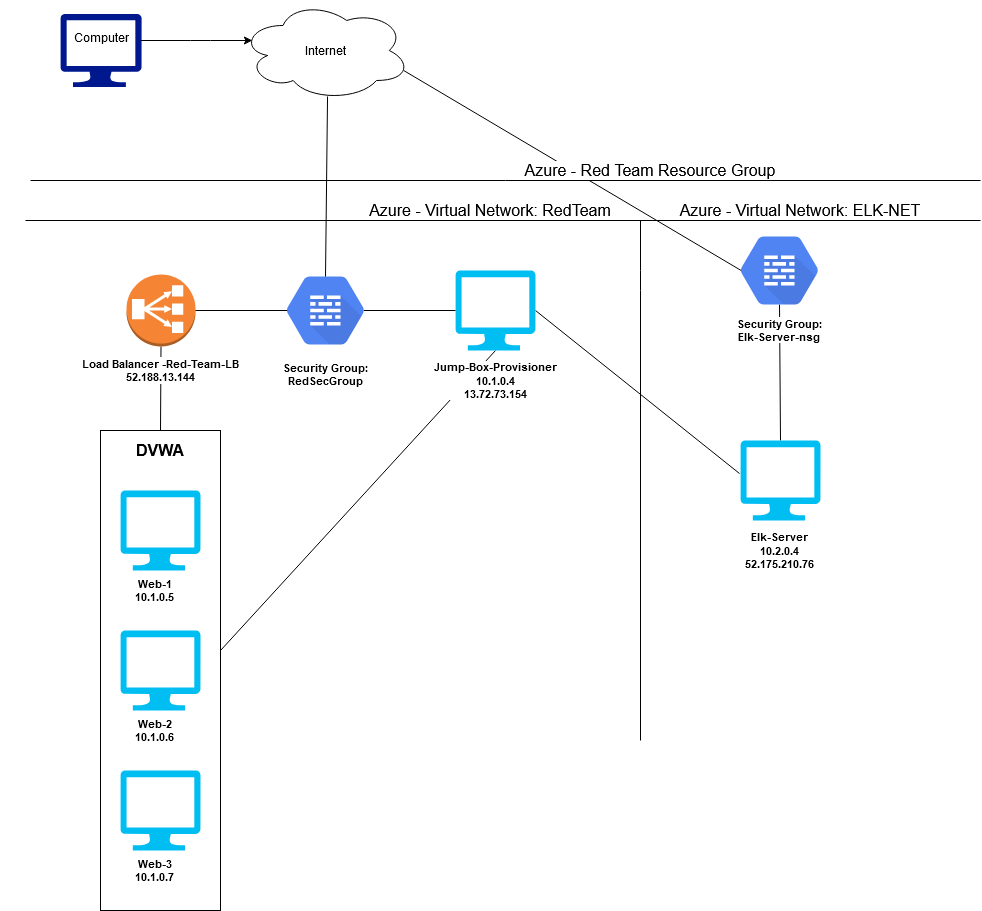

The diagram above was exported from draw.io. Its source (the exported page's mxGraphModel, read from the mxfile embedded in the PNG):
<mxGraphModel dx="2272" dy="791" grid="1" gridSize="10" guides="1" tooltips="1" connect="1" arrows="1" fold="1" page="1" pageScale="1" pageWidth="850" pageHeight="1100" math="0" shadow="0">
  <root>
    <mxCell id="0" />
    <mxCell id="1" parent="0" />
    <mxCell id="pkufjOmKFMbBOetc8Eab-46" value="" style="endArrow=none;html=1;fontSize=11;entryX=0.5;entryY=1;entryDx=0;entryDy=0;entryPerimeter=0;exitX=0.5;exitY=0;exitDx=0;exitDy=0;" edge="1" parent="1" source="pkufjOmKFMbBOetc8Eab-32" target="pkufjOmKFMbBOetc8Eab-43">
      <mxGeometry width="50" height="50" relative="1" as="geometry">
        <mxPoint x="230" y="490" as="sourcePoint" />
        <mxPoint x="280" y="440" as="targetPoint" />
      </mxGeometry>
    </mxCell>
    <mxCell id="pkufjOmKFMbBOetc8Eab-39" value="" style="endArrow=none;html=1;fontSize=11;entryX=0.5;entryY=1;entryDx=0;entryDy=0;entryPerimeter=0;" edge="1" parent="1" target="pkufjOmKFMbBOetc8Eab-22">
      <mxGeometry width="50" height="50" relative="1" as="geometry">
        <mxPoint x="190" y="680" as="sourcePoint" />
        <mxPoint x="240" y="630" as="targetPoint" />
      </mxGeometry>
    </mxCell>
    <mxCell id="pkufjOmKFMbBOetc8Eab-37" value="" style="endArrow=none;html=1;fontSize=11;entryX=-0.012;entryY=0.413;entryDx=0;entryDy=0;entryPerimeter=0;exitX=1;exitY=0.5;exitDx=0;exitDy=0;exitPerimeter=0;" edge="1" parent="1" source="pkufjOmKFMbBOetc8Eab-22" target="pkufjOmKFMbBOetc8Eab-16">
      <mxGeometry width="50" height="50" relative="1" as="geometry">
        <mxPoint x="500" y="360" as="sourcePoint" />
        <mxPoint x="550" y="310" as="targetPoint" />
      </mxGeometry>
    </mxCell>
    <mxCell id="pkufjOmKFMbBOetc8Eab-32" value="" style="rounded=0;whiteSpace=wrap;html=1;labelBackgroundColor=#ffffff;fontSize=11;" vertex="1" parent="1">
      <mxGeometry x="70" y="460" width="120" height="480" as="geometry" />
    </mxCell>
    <mxCell id="pkufjOmKFMbBOetc8Eab-20" value="" style="endArrow=none;html=1;fontSize=11;entryX=0.5;entryY=0.84;entryDx=0;entryDy=0;entryPerimeter=0;exitX=0.5;exitY=0;exitDx=0;exitDy=0;exitPerimeter=0;" edge="1" parent="1" source="pkufjOmKFMbBOetc8Eab-16" target="pkufjOmKFMbBOetc8Eab-18">
      <mxGeometry width="50" height="50" relative="1" as="geometry">
        <mxPoint x="730" y="380" as="sourcePoint" />
        <mxPoint x="780" y="330" as="targetPoint" />
      </mxGeometry>
    </mxCell>
    <mxCell id="pkufjOmKFMbBOetc8Eab-1" value="" style="aspect=fixed;pointerEvents=1;shadow=0;dashed=0;html=1;strokeColor=none;labelPosition=center;verticalLabelPosition=bottom;verticalAlign=top;align=center;fillColor=#00188D;shape=mxgraph.azure.computer" vertex="1" parent="1">
      <mxGeometry x="30" y="43.5" width="81.11" height="73" as="geometry" />
    </mxCell>
    <mxCell id="pkufjOmKFMbBOetc8Eab-2" value="" style="ellipse;shape=cloud;whiteSpace=wrap;html=1;" vertex="1" parent="1">
      <mxGeometry x="210" y="30" width="170" height="100" as="geometry" />
    </mxCell>
    <mxCell id="pkufjOmKFMbBOetc8Eab-4" value="Internet" style="text;html=1;strokeColor=none;fillColor=none;align=center;verticalAlign=middle;whiteSpace=wrap;rounded=0;" vertex="1" parent="1">
      <mxGeometry x="267.5" y="65" width="55" height="30" as="geometry" />
    </mxCell>
    <mxCell id="pkufjOmKFMbBOetc8Eab-5" value="Computer" style="text;html=1;strokeColor=none;fillColor=none;align=center;verticalAlign=middle;whiteSpace=wrap;rounded=0;" vertex="1" parent="1">
      <mxGeometry x="50.56" y="56.5" width="40" height="20" as="geometry" />
    </mxCell>
    <mxCell id="pkufjOmKFMbBOetc8Eab-6" value="" style="endArrow=classic;html=1;entryX=0.07;entryY=0.4;entryDx=0;entryDy=0;entryPerimeter=0;" edge="1" parent="1" target="pkufjOmKFMbBOetc8Eab-2">
      <mxGeometry relative="1" as="geometry">
        <mxPoint x="110" y="70" as="sourcePoint" />
        <mxPoint x="210" y="70" as="targetPoint" />
        <Array as="points">
          <mxPoint x="170" y="70" />
        </Array>
      </mxGeometry>
    </mxCell>
    <mxCell id="pkufjOmKFMbBOetc8Eab-8" value="" style="endArrow=none;html=1;" edge="1" parent="1">
      <mxGeometry width="50" height="50" relative="1" as="geometry">
        <mxPoint y="210" as="sourcePoint" />
        <mxPoint x="950" y="210" as="targetPoint" />
      </mxGeometry>
    </mxCell>
    <mxCell id="pkufjOmKFMbBOetc8Eab-10" value="" style="endArrow=none;html=1;fontSize=16;entryX=1;entryY=1;entryDx=0;entryDy=0;" edge="1" parent="1" target="pkufjOmKFMbBOetc8Eab-11">
      <mxGeometry width="50" height="50" relative="1" as="geometry">
        <mxPoint x="-5" y="250" as="sourcePoint" />
        <mxPoint x="790" y="254" as="targetPoint" />
      </mxGeometry>
    </mxCell>
    <mxCell id="pkufjOmKFMbBOetc8Eab-11" value="Azure - Virtual Network: RedTeam" style="text;html=1;strokeColor=none;fillColor=none;align=center;verticalAlign=middle;whiteSpace=wrap;rounded=0;fontSize=16;" vertex="1" parent="1">
      <mxGeometry x="-30" y="230" width="980" height="20" as="geometry" />
    </mxCell>
    <mxCell id="pkufjOmKFMbBOetc8Eab-12" value="&lt;div&gt;&lt;font color=&quot;#000000&quot;&gt;Security Group:&lt;/font&gt;&lt;/div&gt;&lt;div&gt;&lt;font color=&quot;#000000&quot;&gt;RedSecGroup&lt;/font&gt;&lt;br&gt;&lt;/div&gt;" style="html=1;fillColor=#5184F3;strokeColor=none;verticalAlign=top;labelPosition=center;verticalLabelPosition=bottom;align=center;spacingTop=-6;fontSize=11;fontStyle=1;fontColor=#999999;shape=mxgraph.gcp2.hexIcon;prIcon=cloud_firewall_rules" vertex="1" parent="1">
      <mxGeometry x="236" y="290" width="118" height="100" as="geometry" />
    </mxCell>
    <mxCell id="pkufjOmKFMbBOetc8Eab-13" value="" style="endArrow=none;html=1;fontSize=16;exitX=0.5;exitY=0.16;exitDx=0;exitDy=0;exitPerimeter=0;entryX=0.512;entryY=0.96;entryDx=0;entryDy=0;entryPerimeter=0;" edge="1" parent="1" source="pkufjOmKFMbBOetc8Eab-12" target="pkufjOmKFMbBOetc8Eab-2">
      <mxGeometry width="50" height="50" relative="1" as="geometry">
        <mxPoint x="280" y="170" as="sourcePoint" />
        <mxPoint x="330" y="120" as="targetPoint" />
      </mxGeometry>
    </mxCell>
    <mxCell id="pkufjOmKFMbBOetc8Eab-14" value="" style="endArrow=none;html=1;fontSize=16;" edge="1" parent="1">
      <mxGeometry width="50" height="50" relative="1" as="geometry">
        <mxPoint x="610" y="770" as="sourcePoint" />
        <mxPoint x="610" y="250" as="targetPoint" />
        <Array as="points">
          <mxPoint x="610" y="310" />
        </Array>
      </mxGeometry>
    </mxCell>
    <mxCell id="pkufjOmKFMbBOetc8Eab-15" value="Azure - Virtual Network: ELK-NET" style="text;html=1;strokeColor=none;fillColor=none;align=center;verticalAlign=middle;whiteSpace=wrap;rounded=0;fontSize=16;" vertex="1" parent="1">
      <mxGeometry x="590" y="230" width="360" height="20" as="geometry" />
    </mxCell>
    <mxCell id="pkufjOmKFMbBOetc8Eab-16" value="" style="verticalLabelPosition=bottom;html=1;verticalAlign=top;align=center;strokeColor=none;fillColor=#00BEF2;shape=mxgraph.azure.computer;pointerEvents=1;fontSize=16;" vertex="1" parent="1">
      <mxGeometry x="710" y="470" width="80" height="80" as="geometry" />
    </mxCell>
    <mxCell id="pkufjOmKFMbBOetc8Eab-17" value="&lt;div&gt;Elk-Server&lt;/div&gt;&lt;div&gt;10.2.0.4&lt;/div&gt;&lt;div class=&quot;fxc-copyablelabel-temp-element&quot;&gt;52.175.210.76&lt;/div&gt;" style="text;html=1;strokeColor=none;fillColor=none;align=center;verticalAlign=middle;whiteSpace=wrap;rounded=0;fontSize=11;fontStyle=1" vertex="1" parent="1">
      <mxGeometry x="694" y="570" width="110" height="20" as="geometry" />
    </mxCell>
    <mxCell id="pkufjOmKFMbBOetc8Eab-18" value="&lt;div&gt;&lt;font color=&quot;#000000&quot;&gt;Security Group:&lt;/font&gt;&lt;/div&gt;&lt;div&gt;&lt;font color=&quot;#000000&quot;&gt;Elk-Server-nsg&lt;/font&gt;&lt;br&gt;&lt;/div&gt;" style="html=1;fillColor=#5184F3;strokeColor=none;verticalAlign=top;labelPosition=center;verticalLabelPosition=bottom;align=center;spacingTop=-10;fontSize=11;fontStyle=1;fontColor=#999999;shape=mxgraph.gcp2.hexIcon;prIcon=cloud_firewall_rules;labelBackgroundColor=#ffffff;" vertex="1" parent="1">
      <mxGeometry x="690" y="250" width="118" height="100" as="geometry" />
    </mxCell>
    <mxCell id="pkufjOmKFMbBOetc8Eab-19" value="" style="endArrow=none;html=1;fontSize=11;entryX=0.175;entryY=0.5;entryDx=0;entryDy=0;entryPerimeter=0;exitX=0.96;exitY=0.7;exitDx=0;exitDy=0;exitPerimeter=0;" edge="1" parent="1" source="pkufjOmKFMbBOetc8Eab-2" target="pkufjOmKFMbBOetc8Eab-18">
      <mxGeometry width="50" height="50" relative="1" as="geometry">
        <mxPoint x="300" y="280" as="sourcePoint" />
        <mxPoint x="340" y="250" as="targetPoint" />
      </mxGeometry>
    </mxCell>
    <mxCell id="pkufjOmKFMbBOetc8Eab-22" value="" style="verticalLabelPosition=bottom;html=1;verticalAlign=top;align=center;strokeColor=none;fillColor=#00BEF2;shape=mxgraph.azure.computer;pointerEvents=1;fontSize=16;" vertex="1" parent="1">
      <mxGeometry x="425" y="300" width="80" height="80" as="geometry" />
    </mxCell>
    <mxCell id="pkufjOmKFMbBOetc8Eab-26" value="" style="verticalLabelPosition=bottom;html=1;verticalAlign=top;align=center;strokeColor=none;fillColor=#00BEF2;shape=mxgraph.azure.computer;pointerEvents=1;fontSize=16;" vertex="1" parent="1">
      <mxGeometry x="90" y="520" width="80" height="80" as="geometry" />
    </mxCell>
    <mxCell id="pkufjOmKFMbBOetc8Eab-27" value="&lt;div&gt;Web-1&lt;/div&gt;&lt;div&gt;10.1.0.5&lt;br&gt;&lt;/div&gt;" style="text;html=1;strokeColor=none;fillColor=none;align=center;verticalAlign=middle;whiteSpace=wrap;rounded=0;fontSize=11;fontStyle=1" vertex="1" parent="1">
      <mxGeometry x="70" y="610" width="110" height="20" as="geometry" />
    </mxCell>
    <mxCell id="pkufjOmKFMbBOetc8Eab-28" value="" style="verticalLabelPosition=bottom;html=1;verticalAlign=top;align=center;strokeColor=none;fillColor=#00BEF2;shape=mxgraph.azure.computer;pointerEvents=1;fontSize=16;" vertex="1" parent="1">
      <mxGeometry x="90" y="660" width="80" height="80" as="geometry" />
    </mxCell>
    <mxCell id="pkufjOmKFMbBOetc8Eab-29" value="&lt;div&gt;Web-2&lt;/div&gt;&lt;div&gt;10.1.0.6&lt;br&gt;&lt;/div&gt;" style="text;html=1;strokeColor=none;fillColor=none;align=center;verticalAlign=middle;whiteSpace=wrap;rounded=0;fontSize=11;fontStyle=1" vertex="1" parent="1">
      <mxGeometry x="70" y="750" width="110" height="20" as="geometry" />
    </mxCell>
    <mxCell id="pkufjOmKFMbBOetc8Eab-30" value="" style="verticalLabelPosition=bottom;html=1;verticalAlign=top;align=center;strokeColor=none;fillColor=#00BEF2;shape=mxgraph.azure.computer;pointerEvents=1;fontSize=16;" vertex="1" parent="1">
      <mxGeometry x="90" y="800" width="80" height="80" as="geometry" />
    </mxCell>
    <mxCell id="pkufjOmKFMbBOetc8Eab-31" value="&lt;div&gt;Web-3&lt;/div&gt;&lt;div&gt;10.1.0.7&lt;br&gt;&lt;/div&gt;" style="text;html=1;strokeColor=none;fillColor=none;align=center;verticalAlign=middle;whiteSpace=wrap;rounded=0;fontSize=11;fontStyle=1" vertex="1" parent="1">
      <mxGeometry x="70" y="890" width="110" height="20" as="geometry" />
    </mxCell>
    <mxCell id="pkufjOmKFMbBOetc8Eab-33" value="" style="endArrow=none;html=1;fontSize=11;exitX=0.825;exitY=0.5;exitDx=0;exitDy=0;exitPerimeter=0;entryX=0;entryY=0.5;entryDx=0;entryDy=0;entryPerimeter=0;" edge="1" parent="1" source="pkufjOmKFMbBOetc8Eab-12" target="pkufjOmKFMbBOetc8Eab-22">
      <mxGeometry width="50" height="50" relative="1" as="geometry">
        <mxPoint x="330" y="370" as="sourcePoint" />
        <mxPoint x="380" y="320" as="targetPoint" />
      </mxGeometry>
    </mxCell>
    <mxCell id="pkufjOmKFMbBOetc8Eab-23" value="&lt;div&gt;Jump-Box-Provisioner&lt;/div&gt;&lt;div&gt;10.1.0.4&lt;/div&gt;&lt;div&gt;&lt;div class=&quot;fxc-copyablelabel-temp-element&quot;&gt;13.72.73.154&lt;/div&gt;&lt;/div&gt;" style="text;html=1;strokeColor=none;fillColor=none;align=center;verticalAlign=middle;whiteSpace=wrap;rounded=0;fontSize=11;fontStyle=1;labelBackgroundColor=#ffffff;labelBorderColor=none;" vertex="1" parent="1">
      <mxGeometry x="400" y="400" width="130" height="20" as="geometry" />
    </mxCell>
    <mxCell id="pkufjOmKFMbBOetc8Eab-9" value="Azure - Red Team Resource Group" style="text;html=1;strokeColor=none;fillColor=none;align=center;verticalAlign=middle;whiteSpace=wrap;rounded=0;fontSize=16;labelBackgroundColor=#ffffff;" vertex="1" parent="1">
      <mxGeometry x="440" y="190" width="360" height="20" as="geometry" />
    </mxCell>
    <mxCell id="pkufjOmKFMbBOetc8Eab-43" value="" style="outlineConnect=0;dashed=0;verticalLabelPosition=bottom;verticalAlign=top;align=center;html=1;shape=mxgraph.aws3.classic_load_balancer;fillColor=#F58534;gradientColor=none;labelBackgroundColor=#ffffff;fontSize=11;" vertex="1" parent="1">
      <mxGeometry x="96" y="304" width="69" height="72" as="geometry" />
    </mxCell>
    <mxCell id="pkufjOmKFMbBOetc8Eab-44" value="&lt;div&gt;Load Balancer -Red-Team-LB&lt;/div&gt;&lt;div class=&quot;fxc-copyablelabel-temp-element&quot;&gt;52.188.13.144&lt;br&gt;&lt;/div&gt;" style="text;html=1;strokeColor=none;fillColor=none;align=center;verticalAlign=middle;whiteSpace=wrap;rounded=0;fontSize=11;fontStyle=1;labelBackgroundColor=#ffffff;labelBorderColor=none;" vertex="1" parent="1">
      <mxGeometry x="48" y="390" width="165" height="20" as="geometry" />
    </mxCell>
    <mxCell id="pkufjOmKFMbBOetc8Eab-45" value="" style="endArrow=none;html=1;fontSize=11;exitX=1;exitY=0.5;exitDx=0;exitDy=0;exitPerimeter=0;entryX=0.175;entryY=0.5;entryDx=0;entryDy=0;entryPerimeter=0;" edge="1" parent="1" source="pkufjOmKFMbBOetc8Eab-43" target="pkufjOmKFMbBOetc8Eab-12">
      <mxGeometry width="50" height="50" relative="1" as="geometry">
        <mxPoint x="210" y="360" as="sourcePoint" />
        <mxPoint x="260" y="310" as="targetPoint" />
      </mxGeometry>
    </mxCell>
    <mxCell id="pkufjOmKFMbBOetc8Eab-47" value="&lt;font style=&quot;font-size: 16px;&quot;&gt;&lt;b style=&quot;font-size: 16px;&quot;&gt;DVWA&lt;/b&gt;&lt;/font&gt;" style="text;html=1;strokeColor=none;fillColor=none;align=center;verticalAlign=middle;whiteSpace=wrap;rounded=0;labelBackgroundColor=#ffffff;fontSize=16;" vertex="1" parent="1">
      <mxGeometry x="110" y="470" width="40" height="20" as="geometry" />
    </mxCell>
  </root>
</mxGraphModel>